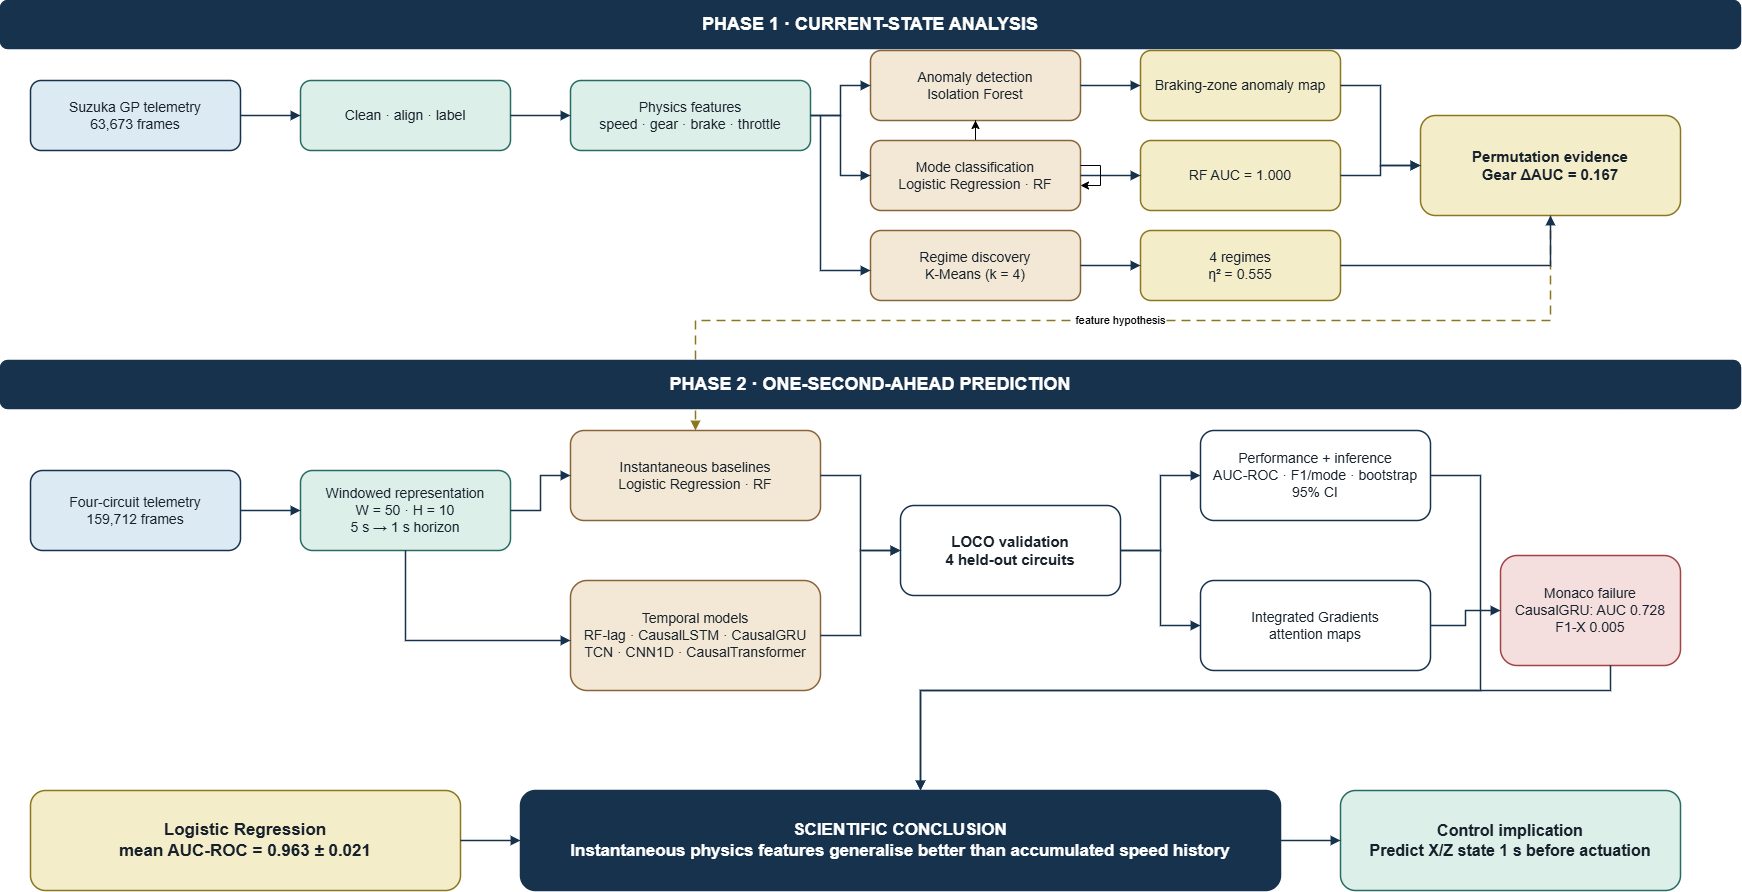

The diagram above was exported from draw.io. Its source (the exported page's mxGraphModel, read from the mxfile embedded in the PNG):
<mxGraphModel dx="1972" dy="1087" grid="1" gridSize="10" guides="1" tooltips="1" connect="1" arrows="1" fold="1" page="1" pageScale="1" pageWidth="850" pageHeight="1100" math="0" shadow="0">
  <root>
    <mxCell id="0" />
    <mxCell id="1" parent="0" />
    <mxCell id="kcRmyKSzpRHopk6YrDrY-40" edge="1" parent="1" source="kcRmyKSzpRHopk6YrDrY-11" style="edgeStyle=orthogonalEdgeStyle;rounded=0;orthogonalLoop=1;jettySize=auto;html=1;endArrow=block;endFill=1;strokeColor=#17324D;strokeWidth=1.5;dashed=1;dashPattern=6 4;strokeColor=#8C761E;" target="kcRmyKSzpRHopk6YrDrY-26" value="feature hypothesis">
      <mxGeometry relative="1" as="geometry">
        <Array as="points">
          <mxPoint x="1580" y="350" />
          <mxPoint x="725" y="350" />
        </Array>
      </mxGeometry>
    </mxCell>
    <mxCell id="kcRmyKSzpRHopk6YrDrY-1" parent="1" style="rounded=1;whiteSpace=wrap;html=1;fillColor=#17324D;strokeColor=#17324D;strokeWidth=1.5;fontSize=18;fontColor=#FFFFFF;align=center;verticalAlign=middle;fontStyle=1;" value="PHASE 1 · CURRENT-STATE ANALYSIS" vertex="1">
      <mxGeometry height="48" width="1740" x="30" y="30" as="geometry" />
    </mxCell>
    <mxCell id="kcRmyKSzpRHopk6YrDrY-2" parent="1" style="rounded=1;whiteSpace=wrap;html=1;fillColor=#DCEAF3;strokeColor=#17324D;strokeWidth=1.5;fontSize=14;fontColor=#17212B;align=center;verticalAlign=middle;" value="Suzuka GP telemetry&lt;br&gt;63,673 frames" vertex="1">
      <mxGeometry height="70" width="210" x="60" y="110" as="geometry" />
    </mxCell>
    <mxCell id="kcRmyKSzpRHopk6YrDrY-3" parent="1" style="rounded=1;whiteSpace=wrap;html=1;fillColor=#DCEFE9;strokeColor=#276B63;strokeWidth=1.5;fontSize=14;fontColor=#17212B;align=center;verticalAlign=middle;" value="Clean · align · label" vertex="1">
      <mxGeometry height="70" width="210" x="330" y="110" as="geometry" />
    </mxCell>
    <mxCell id="kcRmyKSzpRHopk6YrDrY-4" parent="1" style="rounded=1;whiteSpace=wrap;html=1;fillColor=#DCEFE9;strokeColor=#276B63;strokeWidth=1.5;fontSize=14;fontColor=#17212B;align=center;verticalAlign=middle;" value="Physics features&lt;br&gt;speed · gear · brake · throttle" vertex="1">
      <mxGeometry height="70" width="240" x="600" y="110" as="geometry" />
    </mxCell>
    <mxCell id="kcRmyKSzpRHopk6YrDrY-5" parent="1" style="rounded=1;whiteSpace=wrap;html=1;fillColor=#F3E8D5;strokeColor=#8A6438;strokeWidth=1.5;fontSize=14;fontColor=#17212B;align=center;verticalAlign=middle;" value="Anomaly detection&lt;br&gt;Isolation Forest" vertex="1">
      <mxGeometry height="70" width="210" x="900" y="80" as="geometry" />
    </mxCell>
    <mxCell id="kcRmyKSzpRHopk6YrDrY-49" edge="1" parent="1" source="kcRmyKSzpRHopk6YrDrY-6" style="edgeStyle=orthogonalEdgeStyle;rounded=0;orthogonalLoop=1;jettySize=auto;html=1;" target="kcRmyKSzpRHopk6YrDrY-5" value="">
      <mxGeometry relative="1" as="geometry" />
    </mxCell>
    <mxCell id="kcRmyKSzpRHopk6YrDrY-6" parent="1" style="rounded=1;whiteSpace=wrap;html=1;fillColor=#F3E8D5;strokeColor=#8A6438;strokeWidth=1.5;fontSize=14;fontColor=#17212B;align=center;verticalAlign=middle;" value="Mode classification&lt;br&gt;Logistic Regression · RF" vertex="1">
      <mxGeometry height="70" width="210" x="900" y="170" as="geometry" />
    </mxCell>
    <mxCell id="kcRmyKSzpRHopk6YrDrY-7" parent="1" style="rounded=1;whiteSpace=wrap;html=1;fillColor=#F3E8D5;strokeColor=#8A6438;strokeWidth=1.5;fontSize=14;fontColor=#17212B;align=center;verticalAlign=middle;" value="Regime discovery&lt;br&gt;K-Means (k = 4)" vertex="1">
      <mxGeometry height="70" width="210" x="900" y="260" as="geometry" />
    </mxCell>
    <mxCell id="kcRmyKSzpRHopk6YrDrY-8" parent="1" style="rounded=1;whiteSpace=wrap;html=1;fillColor=#F4EDC9;strokeColor=#8C761E;strokeWidth=1.5;fontSize=14;fontColor=#17212B;align=center;verticalAlign=middle;" value="Braking-zone anomaly map" vertex="1">
      <mxGeometry height="70" width="200" x="1170" y="80" as="geometry" />
    </mxCell>
    <mxCell id="kcRmyKSzpRHopk6YrDrY-9" parent="1" style="rounded=1;whiteSpace=wrap;html=1;fillColor=#F4EDC9;strokeColor=#8C761E;strokeWidth=1.5;fontSize=14;fontColor=#17212B;align=center;verticalAlign=middle;" value="RF AUC = 1.000" vertex="1">
      <mxGeometry height="70" width="200" x="1170" y="170" as="geometry" />
    </mxCell>
    <mxCell id="kcRmyKSzpRHopk6YrDrY-10" parent="1" style="rounded=1;whiteSpace=wrap;html=1;fillColor=#F4EDC9;strokeColor=#8C761E;strokeWidth=1.5;fontSize=14;fontColor=#17212B;align=center;verticalAlign=middle;" value="4 regimes&lt;br&gt;η² = 0.555" vertex="1">
      <mxGeometry height="70" width="200" x="1170" y="260" as="geometry" />
    </mxCell>
    <mxCell id="kcRmyKSzpRHopk6YrDrY-11" parent="1" style="rounded=1;whiteSpace=wrap;html=1;fillColor=#F4EDC9;strokeColor=#8C761E;strokeWidth=1.5;fontSize=15;fontColor=#17212B;align=center;verticalAlign=middle;fontStyle=1;" value="Permutation evidence&lt;br&gt;Gear ΔAUC = 0.167" vertex="1">
      <mxGeometry height="100" width="260" x="1450" y="145" as="geometry" />
    </mxCell>
    <mxCell id="kcRmyKSzpRHopk6YrDrY-12" edge="1" parent="1" source="kcRmyKSzpRHopk6YrDrY-2" style="edgeStyle=orthogonalEdgeStyle;rounded=0;orthogonalLoop=1;jettySize=auto;html=1;endArrow=block;endFill=1;strokeColor=#17324D;strokeWidth=1.5;" target="kcRmyKSzpRHopk6YrDrY-3" value="">
      <mxGeometry relative="1" as="geometry" />
    </mxCell>
    <mxCell id="kcRmyKSzpRHopk6YrDrY-13" edge="1" parent="1" source="kcRmyKSzpRHopk6YrDrY-3" style="edgeStyle=orthogonalEdgeStyle;rounded=0;orthogonalLoop=1;jettySize=auto;html=1;endArrow=block;endFill=1;strokeColor=#17324D;strokeWidth=1.5;" target="kcRmyKSzpRHopk6YrDrY-4" value="">
      <mxGeometry relative="1" as="geometry" />
    </mxCell>
    <mxCell id="kcRmyKSzpRHopk6YrDrY-14" edge="1" parent="1" source="kcRmyKSzpRHopk6YrDrY-4" style="edgeStyle=orthogonalEdgeStyle;rounded=0;orthogonalLoop=1;jettySize=auto;html=1;endArrow=block;endFill=1;strokeColor=#17324D;strokeWidth=1.5;" target="kcRmyKSzpRHopk6YrDrY-5" value="">
      <mxGeometry relative="1" as="geometry" />
    </mxCell>
    <mxCell id="kcRmyKSzpRHopk6YrDrY-15" edge="1" parent="1" source="kcRmyKSzpRHopk6YrDrY-4" style="edgeStyle=orthogonalEdgeStyle;rounded=0;orthogonalLoop=1;jettySize=auto;html=1;endArrow=block;endFill=1;strokeColor=#17324D;strokeWidth=1.5;" target="kcRmyKSzpRHopk6YrDrY-6" value="">
      <mxGeometry relative="1" as="geometry" />
    </mxCell>
    <mxCell id="kcRmyKSzpRHopk6YrDrY-16" edge="1" parent="1" style="edgeStyle=orthogonalEdgeStyle;rounded=0;orthogonalLoop=1;jettySize=auto;html=1;endArrow=block;endFill=1;strokeColor=#17324D;strokeWidth=1.5;entryX=0;entryY=0.5;entryDx=0;entryDy=0;" value="">
      <mxGeometry relative="1" as="geometry">
        <Array as="points">
          <mxPoint x="850" y="220" />
          <mxPoint x="850" y="300" />
        </Array>
        <mxPoint x="850" y="145" as="sourcePoint" />
        <mxPoint x="900" y="300" as="targetPoint" />
      </mxGeometry>
    </mxCell>
    <mxCell id="kcRmyKSzpRHopk6YrDrY-17" edge="1" parent="1" source="kcRmyKSzpRHopk6YrDrY-5" style="edgeStyle=orthogonalEdgeStyle;rounded=0;orthogonalLoop=1;jettySize=auto;html=1;endArrow=block;endFill=1;strokeColor=#17324D;strokeWidth=1.5;" target="kcRmyKSzpRHopk6YrDrY-8" value="">
      <mxGeometry relative="1" as="geometry" />
    </mxCell>
    <mxCell id="kcRmyKSzpRHopk6YrDrY-18" edge="1" parent="1" source="kcRmyKSzpRHopk6YrDrY-6" style="edgeStyle=orthogonalEdgeStyle;rounded=0;orthogonalLoop=1;jettySize=auto;html=1;endArrow=block;endFill=1;strokeColor=#17324D;strokeWidth=1.5;" target="kcRmyKSzpRHopk6YrDrY-9" value="">
      <mxGeometry relative="1" as="geometry" />
    </mxCell>
    <mxCell id="kcRmyKSzpRHopk6YrDrY-19" edge="1" parent="1" source="kcRmyKSzpRHopk6YrDrY-7" style="edgeStyle=orthogonalEdgeStyle;rounded=0;orthogonalLoop=1;jettySize=auto;html=1;endArrow=block;endFill=1;strokeColor=#17324D;strokeWidth=1.5;" target="kcRmyKSzpRHopk6YrDrY-10" value="">
      <mxGeometry relative="1" as="geometry" />
    </mxCell>
    <mxCell id="kcRmyKSzpRHopk6YrDrY-20" edge="1" parent="1" source="kcRmyKSzpRHopk6YrDrY-8" style="edgeStyle=orthogonalEdgeStyle;rounded=0;orthogonalLoop=1;jettySize=auto;html=1;endArrow=block;endFill=1;strokeColor=#17324D;strokeWidth=1.5;" target="kcRmyKSzpRHopk6YrDrY-11" value="">
      <mxGeometry relative="1" as="geometry" />
    </mxCell>
    <mxCell id="kcRmyKSzpRHopk6YrDrY-21" edge="1" parent="1" source="kcRmyKSzpRHopk6YrDrY-9" style="edgeStyle=orthogonalEdgeStyle;rounded=0;orthogonalLoop=1;jettySize=auto;html=1;endArrow=block;endFill=1;strokeColor=#17324D;strokeWidth=1.5;" target="kcRmyKSzpRHopk6YrDrY-11" value="">
      <mxGeometry relative="1" as="geometry" />
    </mxCell>
    <mxCell id="kcRmyKSzpRHopk6YrDrY-22" edge="1" parent="1" source="kcRmyKSzpRHopk6YrDrY-10" style="edgeStyle=orthogonalEdgeStyle;rounded=0;orthogonalLoop=1;jettySize=auto;html=1;endArrow=block;endFill=1;strokeColor=#17324D;strokeWidth=1.5;" target="kcRmyKSzpRHopk6YrDrY-11" value="">
      <mxGeometry relative="1" as="geometry" />
    </mxCell>
    <mxCell id="kcRmyKSzpRHopk6YrDrY-23" parent="1" style="rounded=1;whiteSpace=wrap;html=1;fillColor=#17324D;strokeColor=#17324D;strokeWidth=1.5;fontSize=18;fontColor=#FFFFFF;align=center;verticalAlign=middle;fontStyle=1;" value="PHASE 2 · ONE-SECOND-AHEAD PREDICTION" vertex="1">
      <mxGeometry height="48" width="1740" x="30" y="390" as="geometry" />
    </mxCell>
    <mxCell id="kcRmyKSzpRHopk6YrDrY-24" parent="1" style="rounded=1;whiteSpace=wrap;html=1;fillColor=#DCEAF3;strokeColor=#17324D;strokeWidth=1.5;fontSize=14;fontColor=#17212B;align=center;verticalAlign=middle;" value="Four-circuit telemetry&lt;br&gt;159,712 frames" vertex="1">
      <mxGeometry height="80" width="210" x="60" y="500" as="geometry" />
    </mxCell>
    <mxCell id="kcRmyKSzpRHopk6YrDrY-25" parent="1" style="rounded=1;whiteSpace=wrap;html=1;fillColor=#DCEFE9;strokeColor=#276B63;strokeWidth=1.5;fontSize=14;fontColor=#17212B;align=center;verticalAlign=middle;" value="Windowed representation&lt;br&gt;W = 50 · H = 10&lt;br&gt;5 s → 1 s horizon" vertex="1">
      <mxGeometry height="80" width="210" x="330" y="500" as="geometry" />
    </mxCell>
    <mxCell id="kcRmyKSzpRHopk6YrDrY-26" parent="1" style="rounded=1;whiteSpace=wrap;html=1;fillColor=#F3E8D5;strokeColor=#8A6438;strokeWidth=1.5;fontSize=14;fontColor=#17212B;align=center;verticalAlign=middle;" value="Instantaneous baselines&lt;br&gt;Logistic Regression · RF" vertex="1">
      <mxGeometry height="90" width="250" x="600" y="460" as="geometry" />
    </mxCell>
    <mxCell id="kcRmyKSzpRHopk6YrDrY-27" parent="1" style="rounded=1;whiteSpace=wrap;html=1;fillColor=#F3E8D5;strokeColor=#8A6438;strokeWidth=1.5;fontSize=14;fontColor=#17212B;align=center;verticalAlign=middle;" value="Temporal models&lt;br&gt;RF-lag · CausalLSTM · CausalGRU&lt;br&gt;TCN · CNN1D · CausalTransformer" vertex="1">
      <mxGeometry height="110" width="250" x="600" y="610" as="geometry" />
    </mxCell>
    <mxCell id="kcRmyKSzpRHopk6YrDrY-28" parent="1" style="rounded=1;whiteSpace=wrap;html=1;fillColor=#FFFFFF;strokeColor=#17324D;strokeWidth=1.5;fontSize=15;fontColor=#17212B;align=center;verticalAlign=middle;fontStyle=1;" value="LOCO validation&lt;br&gt;4 held-out circuits" vertex="1">
      <mxGeometry height="90" width="220" x="930" y="535" as="geometry" />
    </mxCell>
    <mxCell id="kcRmyKSzpRHopk6YrDrY-29" parent="1" style="rounded=1;whiteSpace=wrap;html=1;fillColor=#FFFFFF;strokeColor=#17324D;strokeWidth=1.5;fontSize=14;fontColor=#17212B;align=center;verticalAlign=middle;" value="Performance + inference&lt;br&gt;AUC-ROC · F1/mode · bootstrap 95% CI" vertex="1">
      <mxGeometry height="90" width="230" x="1230" y="460" as="geometry" />
    </mxCell>
    <mxCell id="kcRmyKSzpRHopk6YrDrY-30" parent="1" style="rounded=1;whiteSpace=wrap;html=1;fillColor=#FFFFFF;strokeColor=#17324D;strokeWidth=1.5;fontSize=14;fontColor=#17212B;align=center;verticalAlign=middle;" value="Integrated Gradients&lt;br&gt;attention maps" vertex="1">
      <mxGeometry height="90" width="230" x="1230" y="610" as="geometry" />
    </mxCell>
    <mxCell id="kcRmyKSzpRHopk6YrDrY-31" parent="1" style="rounded=1;whiteSpace=wrap;html=1;fillColor=#F4DEDE;strokeColor=#A04444;strokeWidth=1.5;fontSize=14;fontColor=#17212B;align=center;verticalAlign=middle;" value="Monaco failure&lt;br&gt;CausalGRU: AUC 0.728&lt;br&gt;F1-X 0.005" vertex="1">
      <mxGeometry height="110" width="180" x="1530" y="585" as="geometry" />
    </mxCell>
    <mxCell id="kcRmyKSzpRHopk6YrDrY-32" edge="1" parent="1" source="kcRmyKSzpRHopk6YrDrY-24" style="edgeStyle=orthogonalEdgeStyle;rounded=0;orthogonalLoop=1;jettySize=auto;html=1;endArrow=block;endFill=1;strokeColor=#17324D;strokeWidth=1.5;" target="kcRmyKSzpRHopk6YrDrY-25" value="">
      <mxGeometry relative="1" as="geometry" />
    </mxCell>
    <mxCell id="kcRmyKSzpRHopk6YrDrY-33" edge="1" parent="1" source="kcRmyKSzpRHopk6YrDrY-25" style="edgeStyle=orthogonalEdgeStyle;rounded=0;orthogonalLoop=1;jettySize=auto;html=1;endArrow=block;endFill=1;strokeColor=#17324D;strokeWidth=1.5;" target="kcRmyKSzpRHopk6YrDrY-26" value="">
      <mxGeometry relative="1" as="geometry" />
    </mxCell>
    <mxCell id="kcRmyKSzpRHopk6YrDrY-34" edge="1" parent="1" source="kcRmyKSzpRHopk6YrDrY-25" style="edgeStyle=orthogonalEdgeStyle;rounded=0;orthogonalLoop=1;jettySize=auto;html=1;endArrow=block;endFill=1;strokeColor=#17324D;strokeWidth=1.5;" target="kcRmyKSzpRHopk6YrDrY-27" value="">
      <mxGeometry relative="1" as="geometry">
        <Array as="points">
          <mxPoint x="435" y="670" />
        </Array>
      </mxGeometry>
    </mxCell>
    <mxCell id="kcRmyKSzpRHopk6YrDrY-35" edge="1" parent="1" source="kcRmyKSzpRHopk6YrDrY-26" style="edgeStyle=orthogonalEdgeStyle;rounded=0;orthogonalLoop=1;jettySize=auto;html=1;endArrow=block;endFill=1;strokeColor=#17324D;strokeWidth=1.5;" target="kcRmyKSzpRHopk6YrDrY-28" value="">
      <mxGeometry relative="1" as="geometry" />
    </mxCell>
    <mxCell id="kcRmyKSzpRHopk6YrDrY-36" edge="1" parent="1" source="kcRmyKSzpRHopk6YrDrY-27" style="edgeStyle=orthogonalEdgeStyle;rounded=0;orthogonalLoop=1;jettySize=auto;html=1;endArrow=block;endFill=1;strokeColor=#17324D;strokeWidth=1.5;" target="kcRmyKSzpRHopk6YrDrY-28" value="">
      <mxGeometry relative="1" as="geometry" />
    </mxCell>
    <mxCell id="kcRmyKSzpRHopk6YrDrY-37" edge="1" parent="1" source="kcRmyKSzpRHopk6YrDrY-28" style="edgeStyle=orthogonalEdgeStyle;rounded=0;orthogonalLoop=1;jettySize=auto;html=1;endArrow=block;endFill=1;strokeColor=#17324D;strokeWidth=1.5;" target="kcRmyKSzpRHopk6YrDrY-29" value="">
      <mxGeometry relative="1" as="geometry" />
    </mxCell>
    <mxCell id="kcRmyKSzpRHopk6YrDrY-38" edge="1" parent="1" source="kcRmyKSzpRHopk6YrDrY-28" style="edgeStyle=orthogonalEdgeStyle;rounded=0;orthogonalLoop=1;jettySize=auto;html=1;endArrow=block;endFill=1;strokeColor=#17324D;strokeWidth=1.5;" target="kcRmyKSzpRHopk6YrDrY-30" value="">
      <mxGeometry relative="1" as="geometry" />
    </mxCell>
    <mxCell id="kcRmyKSzpRHopk6YrDrY-39" edge="1" parent="1" source="kcRmyKSzpRHopk6YrDrY-30" style="edgeStyle=orthogonalEdgeStyle;rounded=0;orthogonalLoop=1;jettySize=auto;html=1;endArrow=block;endFill=1;strokeColor=#17324D;strokeWidth=1.5;" target="kcRmyKSzpRHopk6YrDrY-31" value="">
      <mxGeometry relative="1" as="geometry" />
    </mxCell>
    <mxCell id="kcRmyKSzpRHopk6YrDrY-41" parent="1" style="rounded=1;whiteSpace=wrap;html=1;fillColor=#F4EDC9;strokeColor=#8C761E;strokeWidth=1.5;fontSize=17;fontColor=#17212B;align=center;verticalAlign=middle;fontStyle=1;" value="Logistic Regression&lt;br&gt;mean AUC-ROC = 0.963 ± 0.021" vertex="1">
      <mxGeometry height="100" width="430" x="60" y="820" as="geometry" />
    </mxCell>
    <mxCell id="kcRmyKSzpRHopk6YrDrY-42" parent="1" style="rounded=1;whiteSpace=wrap;html=1;fillColor=#17324D;strokeColor=#17324D;strokeWidth=1.5;fontSize=17;fontColor=#FFFFFF;align=center;verticalAlign=middle;fontStyle=1;" value="SCIENTIFIC CONCLUSION&lt;br&gt;Instantaneous physics features generalise better than accumulated speed history" vertex="1">
      <mxGeometry height="100" width="760" x="550" y="820" as="geometry" />
    </mxCell>
    <mxCell id="kcRmyKSzpRHopk6YrDrY-43" parent="1" style="rounded=1;whiteSpace=wrap;html=1;fillColor=#DCEFE9;strokeColor=#276B63;strokeWidth=1.5;fontSize=16;fontColor=#17212B;align=center;verticalAlign=middle;fontStyle=1;" value="Control implication&lt;br&gt;Predict X/Z state 1 s before actuation" vertex="1">
      <mxGeometry height="100" width="340" x="1370" y="820" as="geometry" />
    </mxCell>
    <mxCell id="kcRmyKSzpRHopk6YrDrY-44" edge="1" parent="1" source="kcRmyKSzpRHopk6YrDrY-29" style="edgeStyle=orthogonalEdgeStyle;rounded=0;orthogonalLoop=1;jettySize=auto;html=1;endArrow=block;endFill=1;strokeColor=#17324D;strokeWidth=1.5;" target="kcRmyKSzpRHopk6YrDrY-42" value="">
      <mxGeometry relative="1" as="geometry">
        <Array as="points">
          <mxPoint x="1510" y="505" />
          <mxPoint x="1510" y="720" />
          <mxPoint x="950" y="720" />
        </Array>
      </mxGeometry>
    </mxCell>
    <mxCell id="kcRmyKSzpRHopk6YrDrY-45" edge="1" parent="1" style="edgeStyle=orthogonalEdgeStyle;rounded=0;orthogonalLoop=1;jettySize=auto;html=1;endArrow=block;endFill=1;strokeColor=#17324D;strokeWidth=1.5;" value="">
      <mxGeometry relative="1" as="geometry">
        <Array as="points">
          <mxPoint x="1640" y="720" />
          <mxPoint x="950" y="720" />
        </Array>
        <mxPoint x="1640" y="695.0000000000002" as="sourcePoint" />
        <mxPoint x="950" y="820" as="targetPoint" />
      </mxGeometry>
    </mxCell>
    <mxCell id="kcRmyKSzpRHopk6YrDrY-46" edge="1" parent="1" source="kcRmyKSzpRHopk6YrDrY-41" style="edgeStyle=orthogonalEdgeStyle;rounded=0;orthogonalLoop=1;jettySize=auto;html=1;endArrow=block;endFill=1;strokeColor=#17324D;strokeWidth=1.5;" target="kcRmyKSzpRHopk6YrDrY-42" value="">
      <mxGeometry relative="1" as="geometry" />
    </mxCell>
    <mxCell id="kcRmyKSzpRHopk6YrDrY-47" edge="1" parent="1" source="kcRmyKSzpRHopk6YrDrY-42" style="edgeStyle=orthogonalEdgeStyle;rounded=0;orthogonalLoop=1;jettySize=auto;html=1;endArrow=block;endFill=1;strokeColor=#17324D;strokeWidth=1.5;" target="kcRmyKSzpRHopk6YrDrY-43" value="">
      <mxGeometry relative="1" as="geometry" />
    </mxCell>
    <mxCell id="kcRmyKSzpRHopk6YrDrY-48" edge="1" parent="1" source="kcRmyKSzpRHopk6YrDrY-6" style="edgeStyle=orthogonalEdgeStyle;rounded=0;orthogonalLoop=1;jettySize=auto;html=1;" target="kcRmyKSzpRHopk6YrDrY-6">
      <mxGeometry relative="1" as="geometry" />
    </mxCell>
  </root>
</mxGraphModel>